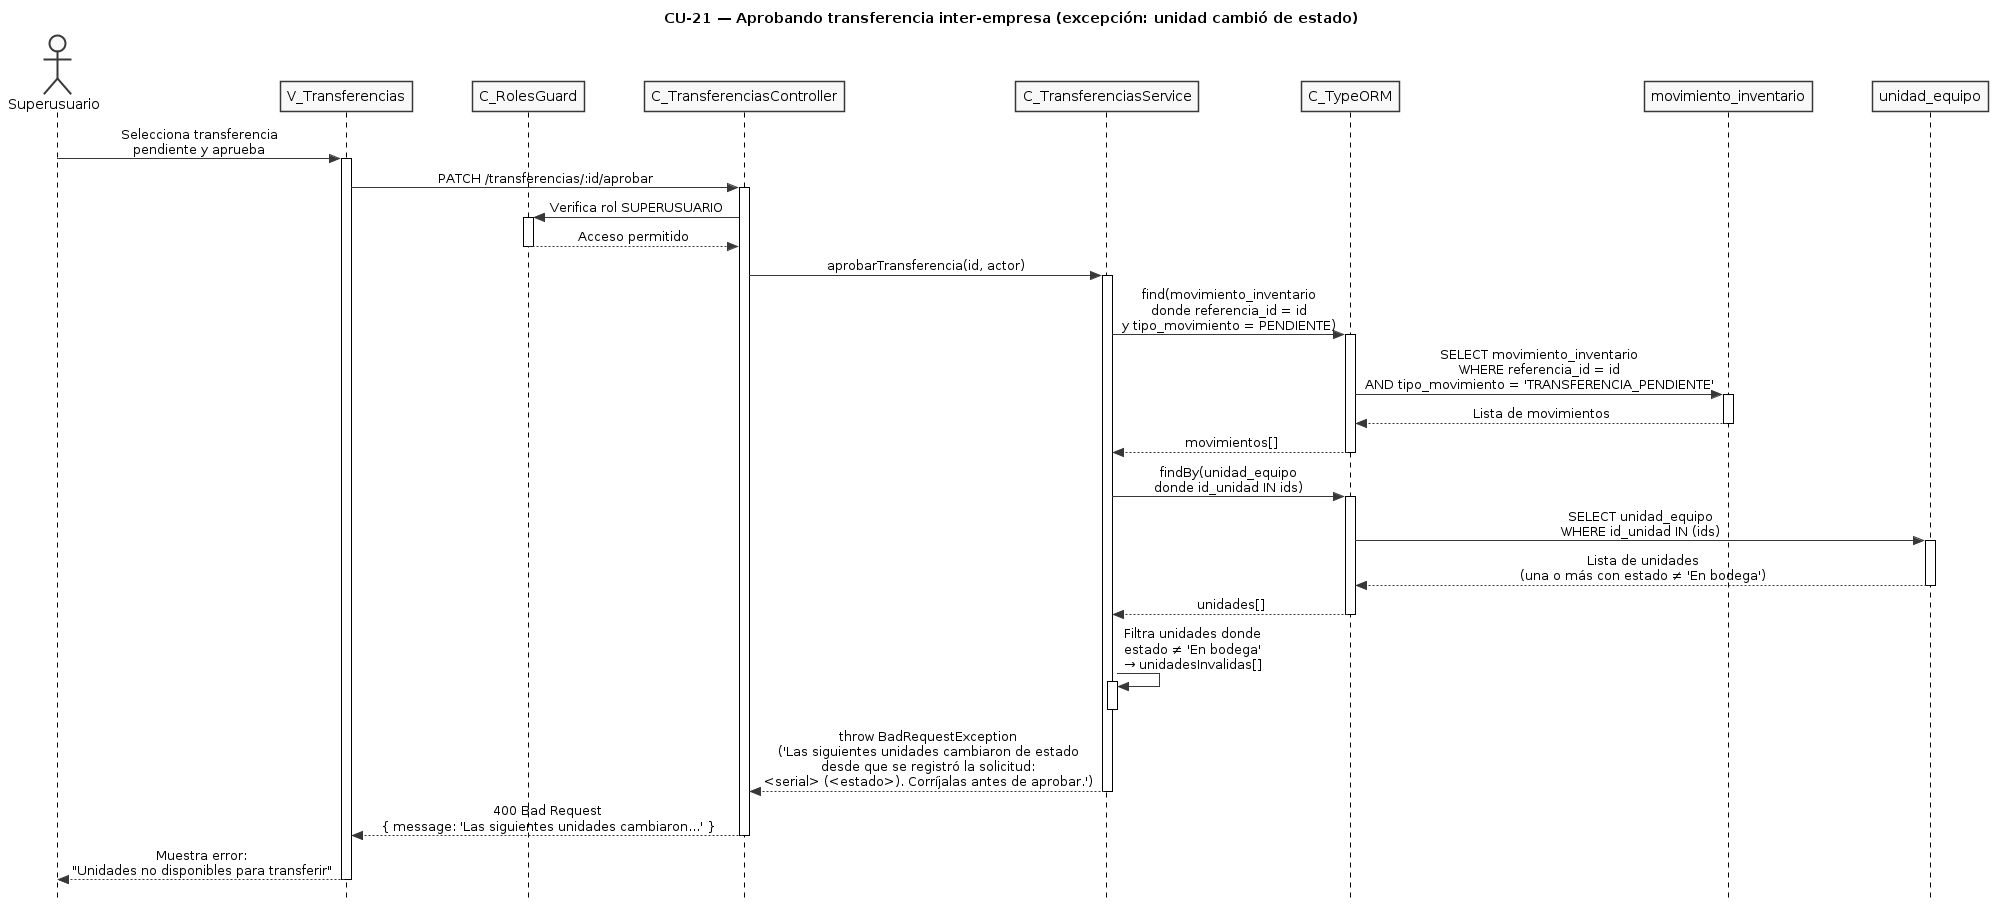

The diagram above was rendered by PlantUML. Its source (embedded in the PNG):
@startuml CU21-exc-unidad-cambio-estado
title CU-21 — Aprobando transferencia inter-empresa (excepción: unidad cambió de estado)

skinparam style strictuml
skinparam monochrome true
skinparam shadowing false
skinparam sequenceMessageAlign center
skinparam ParticipantPadding 25
skinparam ActorPadding 20
skinparam sequence {
  MessageAlign center
  LifeLineBorderColor black
}
hide footbox

actor "Superusuario" as user
participant "V_Transferencias" as view
participant "C_RolesGuard" as guard
participant "C_TransferenciasController" as ctrl
participant "C_TransferenciasService" as svc
participant "C_TypeORM" as orm
participant "movimiento_inventario" as mvent
participant "unidad_equipo" as uent

user -> view : Selecciona transferencia\npendiente y aprueba
activate view

view -> ctrl : PATCH /transferencias/:id/aprobar
activate ctrl

ctrl -> guard : Verifica rol SUPERUSUARIO
activate guard
guard --> ctrl : Acceso permitido
deactivate guard

ctrl -> svc : aprobarTransferencia(id, actor)
activate svc

svc -> orm : find(movimiento_inventario\ndonde referencia_id = id\ny tipo_movimiento = PENDIENTE)
activate orm
orm -> mvent : SELECT movimiento_inventario\nWHERE referencia_id = id\nAND tipo_movimiento = 'TRANSFERENCIA_PENDIENTE'
activate mvent
mvent --> orm : Lista de movimientos
deactivate mvent
orm --> svc : movimientos[]
deactivate orm

svc -> orm : findBy(unidad_equipo\ndonde id_unidad IN ids)
activate orm
orm -> uent : SELECT unidad_equipo\nWHERE id_unidad IN (ids)
activate uent
uent --> orm : Lista de unidades\n(una o más con estado ≠ 'En bodega')
deactivate uent
orm --> svc : unidades[]
deactivate orm

svc -> svc : Filtra unidades donde\nestado ≠ 'En bodega'\n→ unidadesInvalidas[]
activate svc
deactivate svc

svc --> ctrl : throw BadRequestException\n('Las siguientes unidades cambiaron de estado\ndesde que se registró la solicitud:\n<serial> (<estado>). Corríjalas antes de aprobar.')
deactivate svc

ctrl --> view : 400 Bad Request\n{ message: 'Las siguientes unidades cambiaron...' }
deactivate ctrl

view --> user : Muestra error:\n"Unidades no disponibles para transferir"
deactivate view

@enduml